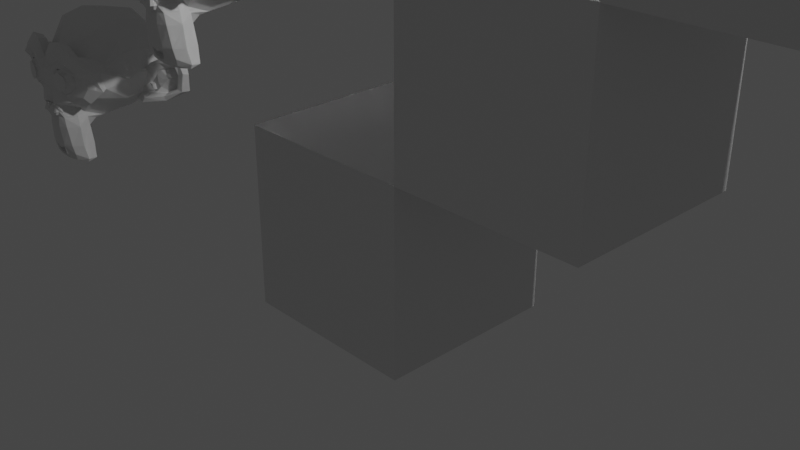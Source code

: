 # Source: section2_ArrayExercise.blend  (saved by Blender 2.91.10; exported with 4.5.12 LTS)
import bpy
from mathutils import Matrix  # noqa: F401  (used for matrix-valued properties, if any)

bpy.ops.wm.read_factory_settings(use_empty=True)
scene = bpy.context.scene
scene.name = 'Scene'

# ---- collections
col_collection = bpy.data.collections.new('Collection'); scene.collection.children.link(col_collection)

# ---- materials (node trees are filled in below, after node groups)
mat_material = bpy.data.materials.new('Material')
mat_material.alpha_threshold = 0.0
mat_material.use_transparent_shadow = False
mat_material.line_color = (0.0, 0.0, 0.0, 1.0)

# ---- material node trees
mat_material.use_nodes = True; mat_material.node_tree.nodes.clear()
_N = mat_material.node_tree.nodes; _L = mat_material.node_tree.links
n0 = _N.new('ShaderNodeOutputMaterial'); n0.name = 'Material Output'; n0.location = (300, 300)
n1 = _N.new('ShaderNodeBsdfPrincipled'); n1.name = 'Principled BSDF'; n1.location = (10, 300)
n1.distribution = 'GGX'
n1.subsurface_method = 'BURLEY'
n1.inputs[2].default_value = 0.4
n1.inputs[3].default_value = 1.45
n1.inputs[27].default_value = (0.0, 0.0, 0.0, 1.0)
n1.inputs[28].default_value = 1.0
_L.new(n1.outputs[0], n0.inputs[0])
n0.is_active_output = True

# ---- world
world_world = bpy.data.worlds.new('World'); scene.world = world_world
world_world.use_nodes = True; world_world.node_tree.nodes.clear()
_N = world_world.node_tree.nodes; _L = world_world.node_tree.links
n0 = _N.new('ShaderNodeOutputWorld'); n0.name = 'World Output'; n0.location = (300, 300)
n1 = _N.new('ShaderNodeBackground'); n1.name = 'Background'; n1.location = (10, 300)
n1.inputs[0].default_value = (0.05088, 0.05088, 0.05088, 1.0)
_L.new(n1.outputs[0], n0.inputs[0])
n0.is_active_output = True
world_world.color = (0.05088, 0.05088, 0.05088)
world_world.use_sun_shadow = False
world_world.sun_shadow_jitter_overblur = 0.0

# ---- cameras
cam_camera = bpy.data.cameras.new('Camera')
cam_camera.clip_end = 100.0
cam_camera.ortho_scale = 7.314

# ---- lights
light_light = bpy.data.lights.new('Light', 'POINT')
light_light.transmission_factor = 0.0
light_light.energy = 1000.0
light_light.shadow_soft_size = 0.1
light_light.shadow_maximum_resolution = 0.006
light_light.use_absolute_resolution = True

# ---- meshes
me_cube = bpy.data.meshes.new('Cube')
me_cube.from_pydata([(1.0, 1.0, 1.0), (1.0, 1.0, -1.0), (1.0, -1.0, 1.0), (1.0, -1.0, -1.0), (-1.0, 1.0, 1.0), (-1.0, 1.0, -1.0), (-1.0, -1.0, 1.0), (-1.0, -1.0, -1.0)], [], [(0, 4, 6, 2), (3, 2, 6, 7), (7, 6, 4, 5), (5, 1, 3, 7), (1, 0, 2, 3), (5, 4, 0, 1)])
_uv = me_cube.uv_layers.new(name='UVMap')
_uv.uv.foreach_set('vector', [0.625, 0.5, 0.875, 0.5, 0.875, 0.75, 0.625, 0.75, 0.375, 0.75, 0.625, 0.75, 0.625, 1.0, 0.375, 1.0, 0.375, 0.0, 0.625, 0.0, 0.625, 0.25, 0.375, 0.25, 0.125, 0.5, 0.375, 0.5, 0.375, 0.75, 0.125, 0.75, 0.375, 0.5, 0.625, 0.5, 0.625, 0.75, 0.375, 0.75, 0.375, 0.25, 0.625, 0.25, 0.625, 0.5, 0.375, 0.5])
me_cube.materials.append(mat_material)
me_cube.use_remesh_preserve_volume = False
me_cube.use_remesh_preserve_attributes = False
me_cube.use_mirror_vertex_groups = False
me_cube.update()
me_suzanne = bpy.data.meshes.new('Suzanne')
me_suzanne.from_pydata([(0.4375, -0.7656, 0.1641), (-0.4375, -0.7656, 0.1641), (0.5, -0.6875, 0.09375), (-0.5, -0.6875, 0.09375), (0.5469, -0.5781, 0.05469), (-0.5469, -0.5781, 0.05469), (0.3516, -0.6172, -0.02344), (-0.3516, -0.6172, -0.02344), (0.3516, -0.7188, 0.03125), (-0.3516, -0.7188, 0.03125), (0.3516, -0.7812, 0.1328), (-0.3516, -0.7812, 0.1328), (0.2734, -0.7969, 0.1641), (-0.2734, -0.7969, 0.1641), (0.2031, -0.7422, 0.09375), (-0.2031, -0.7422, 0.09375), (0.1562, -0.6484, 0.05469), (-0.1562, -0.6484, 0.05469), (0.07812, -0.6562, 0.2422), (-0.07812, -0.6562, 0.2422), (0.1406, -0.7422, 0.2422), (-0.1406, -0.7422, 0.2422), (0.2422, -0.7969, 0.2422), (-0.2422, -0.7969, 0.2422), (0.2734, -0.7969, 0.3281), (-0.2734, -0.7969, 0.3281), (0.2031, -0.7422, 0.3906), (-0.2031, -0.7422, 0.3906), (0.1562, -0.6484, 0.4375), (-0.1562, -0.6484, 0.4375), (0.3516, -0.6172, 0.5156), (-0.3516, -0.6172, 0.5156), (0.3516, -0.7188, 0.4531), (-0.3516, -0.7188, 0.4531), (0.3516, -0.7812, 0.3594), (-0.3516, -0.7812, 0.3594), (0.4375, -0.7656, 0.3281), (-0.4375, -0.7656, 0.3281), (0.5, -0.6875, 0.3906), (-0.5, -0.6875, 0.3906), (0.5469, -0.5781, 0.4375), (-0.5469, -0.5781, 0.4375), (0.625, -0.5625, 0.2422), (-0.625, -0.5625, 0.2422), (0.5625, -0.6719, 0.2422), (-0.5625, -0.6719, 0.2422), (0.4688, -0.7578, 0.2422), (-0.4688, -0.7578, 0.2422), (0.4766, -0.7734, 0.2422), (-0.4766, -0.7734, 0.2422), (0.4453, -0.7812, 0.3359), (-0.4453, -0.7812, 0.3359), (0.3516, -0.8047, 0.375), (-0.3516, -0.8047, 0.375), (0.2656, -0.8203, 0.3359), (-0.2656, -0.8203, 0.3359), (0.2266, -0.8203, 0.2422), (-0.2266, -0.8203, 0.2422), (0.2656, -0.8203, 0.1562), (-0.2656, -0.8203, 0.1562), (0.3516, -0.8281, 0.2422), (-0.3516, -0.8281, 0.2422), (0.3516, -0.8047, 0.1172), (-0.3516, -0.8047, 0.1172), (0.4453, -0.7812, 0.1562), (-0.4453, -0.7812, 0.1562), (0.0, -0.7422, 0.4297), (0.0, -0.8203, 0.3516), (0.0, -0.7344, -0.6797), (0.0, -0.7812, -0.3203), (0.0, -0.7969, -0.1875), (0.0, -0.7188, -0.7734), (0.0, -0.6016, 0.4062), (0.0, -0.5703, 0.5703), (0.0, 0.5469, 0.8984), (0.0, 0.8516, 0.5625), (0.0, 0.8281, 0.07031), (0.0, 0.3516, -0.3828), (0.2031, -0.5625, -0.1875), (-0.2031, -0.5625, -0.1875), (0.3125, -0.5703, -0.4375), (-0.3125, -0.5703, -0.4375), (0.3516, -0.5703, -0.6953), (-0.3516, -0.5703, -0.6953), (0.3672, -0.5312, -0.8906), (-0.3672, -0.5312, -0.8906), (0.3281, -0.5234, -0.9453), (-0.3281, -0.5234, -0.9453), (0.1797, -0.5547, -0.9688), (-0.1797, -0.5547, -0.9688), (0.0, -0.5781, -0.9844), (0.4375, -0.5312, -0.1406), (-0.4375, -0.5312, -0.1406), (0.6328, -0.5391, -0.03906), (-0.6328, -0.5391, -0.03906), (0.8281, -0.4453, 0.1484), (-0.8281, -0.4453, 0.1484), (0.8594, -0.5938, 0.4297), (-0.8594, -0.5938, 0.4297), (0.7109, -0.625, 0.4844), (-0.7109, -0.625, 0.4844), (0.4922, -0.6875, 0.6016), (-0.4922, -0.6875, 0.6016), (0.3203, -0.7344, 0.7578), (-0.3203, -0.7344, 0.7578), (0.1562, -0.7578, 0.7188), (-0.1562, -0.7578, 0.7188), (0.0625, -0.75, 0.4922), (-0.0625, -0.75, 0.4922), (0.1641, -0.7734, 0.4141), (-0.1641, -0.7734, 0.4141), (0.125, -0.7656, 0.3047), (-0.125, -0.7656, 0.3047), (0.2031, -0.7422, 0.09375), (-0.2031, -0.7422, 0.09375), (0.375, -0.7031, 0.01562), (-0.375, -0.7031, 0.01562), (0.4922, -0.6719, 0.0625), (-0.4922, -0.6719, 0.0625), (0.625, -0.6484, 0.1875), (-0.625, -0.6484, 0.1875), (0.6406, -0.6484, 0.2969), (-0.6406, -0.6484, 0.2969), (0.6016, -0.6641, 0.375), (-0.6016, -0.6641, 0.375), (0.4297, -0.7188, 0.4375), (-0.4297, -0.7188, 0.4375), (0.25, -0.7578, 0.4688), (-0.25, -0.7578, 0.4688), (0.0, -0.7344, -0.7656), (0.1094, -0.7344, -0.7188), (-0.1094, -0.7344, -0.7188), (0.1172, -0.7109, -0.8359), (-0.1172, -0.7109, -0.8359), (0.0625, -0.6953, -0.8828), (-0.0625, -0.6953, -0.8828), (0.0, -0.6875, -0.8906), (0.0, -0.75, -0.1953), (0.0, -0.7422, -0.1406), (0.1016, -0.7422, -0.1484), (-0.1016, -0.7422, -0.1484), (0.125, -0.75, -0.2266), (-0.125, -0.75, -0.2266), (0.08594, -0.7422, -0.2891), (-0.08594, -0.7422, -0.2891), (0.3984, -0.6719, -0.04688), (-0.3984, -0.6719, -0.04688), (0.6172, -0.625, 0.05469), (-0.6172, -0.625, 0.05469), (0.7266, -0.6016, 0.2031), (-0.7266, -0.6016, 0.2031), (0.7422, -0.6562, 0.375), (-0.7422, -0.6562, 0.375), (0.6875, -0.7266, 0.4141), (-0.6875, -0.7266, 0.4141), (0.4375, -0.7969, 0.5469), (-0.4375, -0.7969, 0.5469), (0.3125, -0.8359, 0.6406), (-0.3125, -0.8359, 0.6406), (0.2031, -0.8516, 0.6172), (-0.2031, -0.8516, 0.6172), (0.1016, -0.8438, 0.4297), (-0.1016, -0.8438, 0.4297), (0.125, -0.8125, -0.1016), (-0.125, -0.8125, -0.1016), (0.2109, -0.7109, -0.4453), (-0.2109, -0.7109, -0.4453), (0.25, -0.6875, -0.7031), (-0.25, -0.6875, -0.7031), (0.2656, -0.6641, -0.8203), (-0.2656, -0.6641, -0.8203), (0.2344, -0.6328, -0.9141), (-0.2344, -0.6328, -0.9141), (0.1641, -0.6328, -0.9297), (-0.1641, -0.6328, -0.9297), (0.0, -0.6406, -0.9453), (0.0, -0.7266, 0.04688), (0.0, -0.7656, 0.2109), (0.3281, -0.7422, 0.4766), (-0.3281, -0.7422, 0.4766), (0.1641, -0.75, 0.1406), (-0.1641, -0.75, 0.1406), (0.1328, -0.7578, 0.2109), (-0.1328, -0.7578, 0.2109), (0.1172, -0.7344, -0.6875), (-0.1172, -0.7344, -0.6875), (0.07812, -0.75, -0.4453), (-0.07812, -0.75, -0.4453), (0.0, -0.75, -0.4453), (0.0, -0.7422, -0.3281), (0.09375, -0.7812, -0.2734), (-0.09375, -0.7812, -0.2734), (0.1328, -0.7969, -0.2266), (-0.1328, -0.7969, -0.2266), (0.1094, -0.7812, -0.1328), (-0.1094, -0.7812, -0.1328), (0.03906, -0.7812, -0.125), (-0.03906, -0.7812, -0.125), (0.0, -0.8281, -0.2031), (0.04688, -0.8125, -0.1484), (-0.04688, -0.8125, -0.1484), (0.09375, -0.8125, -0.1562), (-0.09375, -0.8125, -0.1562), (0.1094, -0.8281, -0.2266), (-0.1094, -0.8281, -0.2266), (0.07812, -0.8047, -0.25), (-0.07812, -0.8047, -0.25), (0.0, -0.8047, -0.2891), (0.2578, -0.5547, -0.3125), (-0.2578, -0.5547, -0.3125), (0.1641, -0.7109, -0.2422), (-0.1641, -0.7109, -0.2422), (0.1797, -0.7109, -0.3125), (-0.1797, -0.7109, -0.3125), (0.2344, -0.5547, -0.25), (-0.2344, -0.5547, -0.25), (0.0, -0.6875, -0.875), (0.04688, -0.6875, -0.8672), (-0.04688, -0.6875, -0.8672), (0.09375, -0.7109, -0.8203), (-0.09375, -0.7109, -0.8203), (0.09375, -0.7266, -0.7422), (-0.09375, -0.7266, -0.7422), (0.0, -0.6562, -0.7812), (0.09375, -0.6641, -0.75), (-0.09375, -0.6641, -0.75), (0.09375, -0.6406, -0.8125), (-0.09375, -0.6406, -0.8125), (0.04688, -0.6328, -0.8516), (-0.04688, -0.6328, -0.8516), (0.0, -0.6328, -0.8594), (0.1719, -0.7812, 0.2188), (-0.1719, -0.7812, 0.2188), (0.1875, -0.7734, 0.1562), (-0.1875, -0.7734, 0.1562), (0.3359, -0.7578, 0.4297), (-0.3359, -0.7578, 0.4297), (0.2734, -0.7734, 0.4219), (-0.2734, -0.7734, 0.4219), (0.4219, -0.7734, 0.3984), (-0.4219, -0.7734, 0.3984), (0.5625, -0.6953, 0.3516), (-0.5625, -0.6953, 0.3516), (0.5859, -0.6875, 0.2891), (-0.5859, -0.6875, 0.2891), (0.5781, -0.6797, 0.1953), (-0.5781, -0.6797, 0.1953), (0.4766, -0.7188, 0.1016), (-0.4766, -0.7188, 0.1016), (0.375, -0.7422, 0.0625), (-0.375, -0.7422, 0.0625), (0.2266, -0.7812, 0.1094), (-0.2266, -0.7812, 0.1094), (0.1797, -0.7812, 0.2969), (-0.1797, -0.7812, 0.2969), (0.2109, -0.7812, 0.375), (-0.2109, -0.7812, 0.375), (0.2344, -0.7578, 0.3594), (-0.2344, -0.7578, 0.3594), (0.1953, -0.7578, 0.2969), (-0.1953, -0.7578, 0.2969), (0.2422, -0.7578, 0.125), (-0.2422, -0.7578, 0.125), (0.375, -0.7266, 0.08594), (-0.375, -0.7266, 0.08594), (0.4609, -0.7031, 0.1172), (-0.4609, -0.7031, 0.1172), (0.5469, -0.6719, 0.2109), (-0.5469, -0.6719, 0.2109), (0.5547, -0.6719, 0.2812), (-0.5547, -0.6719, 0.2812), (0.5312, -0.6797, 0.3359), (-0.5312, -0.6797, 0.3359), (0.4141, -0.75, 0.3906), (-0.4141, -0.75, 0.3906), (0.2812, -0.7656, 0.3984), (-0.2812, -0.7656, 0.3984), (0.3359, -0.75, 0.4062), (-0.3359, -0.75, 0.4062), (0.2031, -0.75, 0.1719), (-0.2031, -0.75, 0.1719), (0.1953, -0.75, 0.2266), (-0.1953, -0.75, 0.2266), (0.1094, -0.6094, 0.4609), (-0.1094, -0.6094, 0.4609), (0.1953, -0.6172, 0.6641), (-0.1953, -0.6172, 0.6641), (0.3359, -0.5938, 0.6875), (-0.3359, -0.5938, 0.6875), (0.4844, -0.5547, 0.5547), (-0.4844, -0.5547, 0.5547), (0.6797, -0.4922, 0.4531), (-0.6797, -0.4922, 0.4531), (0.7969, -0.4609, 0.4062), (-0.7969, -0.4609, 0.4062), (0.7734, -0.375, 0.1641), (-0.7734, -0.375, 0.1641), (0.6016, -0.4141, 0.0), (-0.6016, -0.4141, 0.0), (0.4375, -0.4688, -0.09375), (-0.4375, -0.4688, -0.09375), (0.0, -0.2891, 0.8984), (0.0, 0.07812, 0.9844), (0.0, 0.6719, -0.1953), (0.0, -0.1875, -0.4609), (0.0, -0.4609, -0.9766), (0.0, -0.3438, -0.8047), (0.0, -0.3203, -0.5703), (0.0, -0.2812, -0.4844), (0.8516, -0.05469, 0.2344), (-0.8516, -0.05469, 0.2344), (0.8594, 0.04688, 0.3203), (-0.8594, 0.04688, 0.3203), (0.7734, 0.4375, 0.2656), (-0.7734, 0.4375, 0.2656), (0.4609, 0.7031, 0.4375), (-0.4609, 0.7031, 0.4375), (0.7344, -0.07031, -0.04688), (-0.7344, -0.07031, -0.04688), (0.5938, 0.1641, -0.125), (-0.5938, 0.1641, -0.125), (0.6406, 0.4297, -0.007812), (-0.6406, 0.4297, -0.007812), (0.3359, 0.6641, 0.05469), (-0.3359, 0.6641, 0.05469), (0.2344, -0.4062, -0.3516), (-0.2344, -0.4062, -0.3516), (0.1797, -0.2578, -0.4141), (-0.1797, -0.2578, -0.4141), (0.2891, -0.3828, -0.7109), (-0.2891, -0.3828, -0.7109), (0.25, -0.3906, -0.5), (-0.25, -0.3906, -0.5), (0.3281, -0.3984, -0.9141), (-0.3281, -0.3984, -0.9141), (0.1406, -0.3672, -0.7578), (-0.1406, -0.3672, -0.7578), (0.125, -0.3594, -0.5391), (-0.125, -0.3594, -0.5391), (0.1641, -0.4375, -0.9453), (-0.1641, -0.4375, -0.9453), (0.2188, -0.4297, -0.2812), (-0.2188, -0.4297, -0.2812), (0.2109, -0.4688, -0.2266), (-0.2109, -0.4688, -0.2266), (0.2031, -0.5, -0.1719), (-0.2031, -0.5, -0.1719), (0.2109, -0.1641, -0.3906), (-0.2109, -0.1641, -0.3906), (0.2969, 0.2656, -0.3125), (-0.2969, 0.2656, -0.3125), (0.3438, 0.5391, -0.1484), (-0.3438, 0.5391, -0.1484), (0.4531, 0.3828, 0.8672), (-0.4531, 0.3828, 0.8672), (0.4531, 0.07031, 0.9297), (-0.4531, 0.07031, 0.9297), (0.4531, -0.2344, 0.8516), (-0.4531, -0.2344, 0.8516), (0.4609, -0.4297, 0.5234), (-0.4609, -0.4297, 0.5234), (0.7266, -0.3359, 0.4062), (-0.7266, -0.3359, 0.4062), (0.6328, -0.2812, 0.4531), (-0.6328, -0.2812, 0.4531), (0.6406, -0.05469, 0.7031), (-0.6406, -0.05469, 0.7031), (0.7969, -0.125, 0.5625), (-0.7969, -0.125, 0.5625), (0.7969, 0.1172, 0.6172), (-0.7969, 0.1172, 0.6172), (0.6406, 0.1953, 0.75), (-0.6406, 0.1953, 0.75), (0.6406, 0.4453, 0.6797), (-0.6406, 0.4453, 0.6797), (0.7969, 0.3594, 0.5391), (-0.7969, 0.3594, 0.5391), (0.6172, 0.5859, 0.3281), (-0.6172, 0.5859, 0.3281), (0.4844, 0.5469, 0.02344), (-0.4844, 0.5469, 0.02344), (0.8203, 0.2031, 0.3281), (-0.8203, 0.2031, 0.3281), (0.4062, -0.1484, -0.1719), (-0.4062, -0.1484, -0.1719), (0.4297, 0.2109, -0.1953), (-0.4297, 0.2109, -0.1953), (0.8906, 0.2344, 0.4062), (-0.8906, 0.2344, 0.4062), (0.7734, 0.125, -0.1406), (-0.7734, 0.125, -0.1406), (1.039, 0.3281, -0.1016), (-1.039, 0.3281, -0.1016), (1.281, 0.4297, 0.05469), (-1.281, 0.4297, 0.05469), (1.352, 0.4219, 0.3203), (-1.352, 0.4219, 0.3203), (1.234, 0.4219, 0.5078), (-1.234, 0.4219, 0.5078), (1.023, 0.3125, 0.4766), (-1.023, 0.3125, 0.4766), (1.016, 0.2891, 0.4141), (-1.016, 0.2891, 0.4141), (1.188, 0.3906, 0.4375), (-1.188, 0.3906, 0.4375), (1.266, 0.4062, 0.2891), (-1.266, 0.4062, 0.2891), (1.211, 0.4062, 0.07812), (-1.211, 0.4062, 0.07812), (1.031, 0.3047, -0.03906), (-1.031, 0.3047, -0.03906), (0.8281, 0.1328, -0.07031), (-0.8281, 0.1328, -0.07031), (0.9219, 0.2188, 0.3594), (-0.9219, 0.2188, 0.3594), (0.9453, 0.2891, 0.3047), (-0.9453, 0.2891, 0.3047), (0.8828, 0.2109, -0.02344), (-0.8828, 0.2109, -0.02344), (1.039, 0.3672, 0.0), (-1.039, 0.3672, 0.0), (1.188, 0.4453, 0.09375), (-1.188, 0.4453, 0.09375), (1.234, 0.4453, 0.25), (-1.234, 0.4453, 0.25), (1.172, 0.4375, 0.3594), (-1.172, 0.4375, 0.3594), (1.023, 0.3594, 0.3438), (-1.023, 0.3594, 0.3438), (0.8438, 0.2109, 0.2891), (-0.8438, 0.2109, 0.2891), (0.8359, 0.2734, 0.1719), (-0.8359, 0.2734, 0.1719), (0.7578, 0.2734, 0.09375), (-0.7578, 0.2734, 0.09375), (0.8203, 0.2734, 0.08594), (-0.8203, 0.2734, 0.08594), (0.8438, 0.2734, 0.01562), (-0.8438, 0.2734, 0.01562), (0.8125, 0.2734, -0.01562), (-0.8125, 0.2734, -0.01562), (0.7266, 0.07031, 0.0), (-0.7266, 0.07031, 0.0), (0.7188, 0.1719, -0.02344), (-0.7188, 0.1719, -0.02344), (0.7188, 0.1875, 0.03906), (-0.7188, 0.1875, 0.03906), (0.7969, 0.2109, 0.2031), (-0.7969, 0.2109, 0.2031), (0.8906, 0.2656, 0.2422), (-0.8906, 0.2656, 0.2422), (0.8906, 0.3203, 0.2344), (-0.8906, 0.3203, 0.2344), (0.8125, 0.3203, -0.01562), (-0.8125, 0.3203, -0.01562), (0.8516, 0.3203, 0.01562), (-0.8516, 0.3203, 0.01562), (0.8281, 0.3203, 0.07812), (-0.8281, 0.3203, 0.07812), (0.7656, 0.3203, 0.09375), (-0.7656, 0.3203, 0.09375), (0.8438, 0.3203, 0.1719), (-0.8438, 0.3203, 0.1719), (1.039, 0.4141, 0.3281), (-1.039, 0.4141, 0.3281), (1.188, 0.4844, 0.3438), (-1.188, 0.4844, 0.3438), (1.258, 0.4922, 0.2422), (-1.258, 0.4922, 0.2422), (1.211, 0.4844, 0.08594), (-1.211, 0.4844, 0.08594), (1.047, 0.4219, 0.0), (-1.047, 0.4219, 0.0), (0.8828, 0.2656, -0.01562), (-0.8828, 0.2656, -0.01562), (0.9531, 0.3438, 0.2891), (-0.9531, 0.3438, 0.2891), (0.8906, 0.3281, 0.1094), (-0.8906, 0.3281, 0.1094), (0.9375, 0.3359, 0.0625), (-0.9375, 0.3359, 0.0625), (1.0, 0.3672, 0.125), (-1.0, 0.3672, 0.125), (0.9609, 0.3516, 0.1719), (-0.9609, 0.3516, 0.1719), (1.016, 0.375, 0.2344), (-1.016, 0.375, 0.2344), (1.055, 0.3828, 0.1875), (-1.055, 0.3828, 0.1875), (1.109, 0.3906, 0.2109), (-1.109, 0.3906, 0.2109), (1.086, 0.3906, 0.2734), (-1.086, 0.3906, 0.2734), (1.023, 0.4844, 0.4375), (-1.023, 0.4844, 0.4375), (1.25, 0.5469, 0.4688), (-1.25, 0.5469, 0.4688), (1.367, 0.5, 0.2969), (-1.367, 0.5, 0.2969), (1.312, 0.5312, 0.05469), (-1.312, 0.5312, 0.05469), (1.039, 0.4922, -0.08594), (-1.039, 0.4922, -0.08594), (0.7891, 0.3281, -0.125), (-0.7891, 0.3281, -0.125), (0.8594, 0.3828, 0.3828), (-0.8594, 0.3828, 0.3828)], [], [(46, 0, 2, 44), (3, 1, 47, 45), (44, 2, 4, 42), (5, 3, 45, 43), (2, 8, 6, 4), (7, 9, 3, 5), (0, 10, 8, 2), (9, 11, 1, 3), (10, 12, 14, 8), (15, 13, 11, 9), (8, 14, 16, 6), (17, 15, 9, 7), (14, 20, 18, 16), (19, 21, 15, 17), (12, 22, 20, 14), (21, 23, 13, 15), (22, 24, 26, 20), (27, 25, 23, 21), (20, 26, 28, 18), (29, 27, 21, 19), (26, 32, 30, 28), (31, 33, 27, 29), (24, 34, 32, 26), (33, 35, 25, 27), (34, 36, 38, 32), (39, 37, 35, 33), (32, 38, 40, 30), (41, 39, 33, 31), (38, 44, 42, 40), (43, 45, 39, 41), (36, 46, 44, 38), (45, 47, 37, 39), (46, 36, 50, 48), (51, 37, 47, 49), (36, 34, 52, 50), (53, 35, 37, 51), (34, 24, 54, 52), (55, 25, 35, 53), (24, 22, 56, 54), (57, 23, 25, 55), (22, 12, 58, 56), (59, 13, 23, 57), (12, 10, 62, 58), (63, 11, 13, 59), (10, 0, 64, 62), (65, 1, 11, 63), (0, 46, 48, 64), (49, 47, 1, 65), (60, 64, 48), (49, 65, 61), (62, 64, 60), (61, 65, 63), (60, 58, 62), (63, 59, 61), (60, 56, 58), (59, 57, 61), (60, 54, 56), (57, 55, 61), (60, 52, 54), (55, 53, 61), (60, 50, 52), (53, 51, 61), (60, 48, 50), (51, 49, 61), (88, 173, 175, 90), (175, 174, 89, 90), (86, 171, 173, 88), (174, 172, 87, 89), (84, 169, 171, 86), (172, 170, 85, 87), (82, 167, 169, 84), (170, 168, 83, 85), (80, 165, 167, 82), (168, 166, 81, 83), (78, 91, 145, 163), (146, 92, 79, 164), (91, 93, 147, 145), (148, 94, 92, 146), (93, 95, 149, 147), (150, 96, 94, 148), (95, 97, 151, 149), (152, 98, 96, 150), (97, 99, 153, 151), (154, 100, 98, 152), (99, 101, 155, 153), (156, 102, 100, 154), (101, 103, 157, 155), (158, 104, 102, 156), (103, 105, 159, 157), (160, 106, 104, 158), (105, 107, 161, 159), (162, 108, 106, 160), (107, 66, 67, 161), (67, 66, 108, 162), (109, 127, 159, 161), (160, 128, 110, 162), (127, 178, 157, 159), (158, 179, 128, 160), (125, 155, 157, 178), (158, 156, 126, 179), (123, 153, 155, 125), (156, 154, 124, 126), (121, 151, 153, 123), (154, 152, 122, 124), (119, 149, 151, 121), (152, 150, 120, 122), (117, 147, 149, 119), (150, 148, 118, 120), (115, 145, 147, 117), (148, 146, 116, 118), (113, 163, 145, 115), (146, 164, 114, 116), (113, 180, 176, 163), (176, 181, 114, 164), (109, 161, 67, 111), (67, 162, 110, 112), (111, 67, 177, 182), (177, 67, 112, 183), (176, 180, 182, 177), (183, 181, 176, 177), (134, 136, 175, 173), (175, 136, 135, 174), (132, 134, 173, 171), (174, 135, 133, 172), (130, 132, 171, 169), (172, 133, 131, 170), (165, 186, 184, 167), (185, 187, 166, 168), (130, 169, 167, 184), (168, 170, 131, 185), (143, 189, 188, 186), (188, 189, 144, 187), (184, 186, 188, 68), (188, 187, 185, 68), (129, 130, 184, 68), (185, 131, 129, 68), (141, 192, 190, 143), (191, 193, 142, 144), (139, 194, 192, 141), (193, 195, 140, 142), (138, 196, 194, 139), (195, 197, 138, 140), (137, 70, 196, 138), (197, 70, 137, 138), (189, 143, 190, 69), (191, 144, 189, 69), (69, 190, 205, 207), (206, 191, 69, 207), (70, 198, 199, 196), (200, 198, 70, 197), (196, 199, 201, 194), (202, 200, 197, 195), (194, 201, 203, 192), (204, 202, 195, 193), (192, 203, 205, 190), (206, 204, 193, 191), (198, 203, 201, 199), (202, 204, 198, 200), (198, 207, 205, 203), (206, 207, 198, 204), (138, 139, 163, 176), (164, 140, 138, 176), (139, 141, 210, 163), (211, 142, 140, 164), (141, 143, 212, 210), (213, 144, 142, 211), (143, 186, 165, 212), (166, 187, 144, 213), (80, 208, 212, 165), (213, 209, 81, 166), (208, 214, 210, 212), (211, 215, 209, 213), (78, 163, 210, 214), (211, 164, 79, 215), (130, 129, 71, 221), (71, 129, 131, 222), (132, 130, 221, 219), (222, 131, 133, 220), (134, 132, 219, 217), (220, 133, 135, 218), (136, 134, 217, 216), (218, 135, 136, 216), (216, 217, 228, 230), (229, 218, 216, 230), (217, 219, 226, 228), (227, 220, 218, 229), (219, 221, 224, 226), (225, 222, 220, 227), (221, 71, 223, 224), (223, 71, 222, 225), (223, 230, 228, 224), (229, 230, 223, 225), (224, 228, 226), (227, 229, 225), (182, 180, 233, 231), (234, 181, 183, 232), (111, 182, 231, 253), (232, 183, 112, 254), (109, 111, 253, 255), (254, 112, 110, 256), (180, 113, 251, 233), (252, 114, 181, 234), (113, 115, 249, 251), (250, 116, 114, 252), (115, 117, 247, 249), (248, 118, 116, 250), (117, 119, 245, 247), (246, 120, 118, 248), (119, 121, 243, 245), (244, 122, 120, 246), (121, 123, 241, 243), (242, 124, 122, 244), (123, 125, 239, 241), (240, 126, 124, 242), (125, 178, 235, 239), (236, 179, 126, 240), (178, 127, 237, 235), (238, 128, 179, 236), (127, 109, 255, 237), (256, 110, 128, 238), (237, 255, 257, 275), (258, 256, 238, 276), (235, 237, 275, 277), (276, 238, 236, 278), (239, 235, 277, 273), (278, 236, 240, 274), (241, 239, 273, 271), (274, 240, 242, 272), (243, 241, 271, 269), (272, 242, 244, 270), (245, 243, 269, 267), (270, 244, 246, 268), (247, 245, 267, 265), (268, 246, 248, 266), (249, 247, 265, 263), (266, 248, 250, 264), (251, 249, 263, 261), (264, 250, 252, 262), (233, 251, 261, 279), (262, 252, 234, 280), (255, 253, 259, 257), (260, 254, 256, 258), (253, 231, 281, 259), (282, 232, 254, 260), (231, 233, 279, 281), (280, 234, 232, 282), (66, 107, 283, 72), (284, 108, 66, 72), (107, 105, 285, 283), (286, 106, 108, 284), (105, 103, 287, 285), (288, 104, 106, 286), (103, 101, 289, 287), (290, 102, 104, 288), (101, 99, 291, 289), (292, 100, 102, 290), (99, 97, 293, 291), (294, 98, 100, 292), (97, 95, 295, 293), (296, 96, 98, 294), (95, 93, 297, 295), (298, 94, 96, 296), (93, 91, 299, 297), (300, 92, 94, 298), (307, 308, 327, 337), (328, 308, 307, 338), (306, 307, 337, 335), (338, 307, 306, 336), (305, 306, 335, 339), (336, 306, 305, 340), (88, 90, 305, 339), (305, 90, 89, 340), (86, 88, 339, 333), (340, 89, 87, 334), (84, 86, 333, 329), (334, 87, 85, 330), (82, 84, 329, 331), (330, 85, 83, 332), (329, 335, 337, 331), (338, 336, 330, 332), (329, 333, 339, 335), (340, 334, 330, 336), (325, 331, 337, 327), (338, 332, 326, 328), (80, 82, 331, 325), (332, 83, 81, 326), (208, 341, 343, 214), (344, 342, 209, 215), (80, 325, 341, 208), (342, 326, 81, 209), (78, 214, 343, 345), (344, 215, 79, 346), (78, 345, 299, 91), (300, 346, 79, 92), (76, 323, 351, 303), (352, 324, 76, 303), (303, 351, 349, 77), (350, 352, 303, 77), (77, 349, 347, 304), (348, 350, 77, 304), (304, 347, 327, 308), (328, 348, 304, 308), (325, 327, 347, 341), (348, 328, 326, 342), (295, 297, 317, 309), (318, 298, 296, 310), (75, 315, 323, 76), (324, 316, 75, 76), (301, 357, 355, 302), (356, 358, 301, 302), (302, 355, 353, 74), (354, 356, 302, 74), (74, 353, 315, 75), (316, 354, 74, 75), (291, 293, 361, 363), (362, 294, 292, 364), (363, 361, 367, 365), (368, 362, 364, 366), (365, 367, 369, 371), (370, 368, 366, 372), (371, 369, 375, 373), (376, 370, 372, 374), (313, 377, 373, 375), (374, 378, 314, 376), (315, 353, 373, 377), (374, 354, 316, 378), (353, 355, 371, 373), (372, 356, 354, 374), (355, 357, 365, 371), (366, 358, 356, 372), (357, 359, 363, 365), (364, 360, 358, 366), (289, 291, 363, 359), (364, 292, 290, 360), (73, 359, 357, 301), (358, 360, 73, 301), (283, 285, 287, 289), (288, 286, 284, 290), (283, 289, 359, 73), (360, 290, 284, 73), (72, 283, 73), (73, 284, 72), (293, 295, 309, 361), (310, 296, 294, 362), (309, 311, 367, 361), (368, 312, 310, 362), (311, 381, 369, 367), (370, 382, 312, 368), (313, 375, 369, 381), (370, 376, 314, 382), (347, 349, 385, 383), (386, 350, 348, 384), (317, 383, 385, 319), (386, 384, 318, 320), (297, 299, 383, 317), (384, 300, 298, 318), (299, 343, 341, 383), (342, 344, 300, 384), (341, 347, 383), (384, 348, 342), (299, 345, 343), (344, 346, 300), (313, 321, 379, 377), (380, 322, 314, 378), (315, 377, 379, 323), (380, 378, 316, 324), (319, 385, 379, 321), (380, 386, 320, 322), (349, 351, 379, 385), (380, 352, 350, 386), (323, 379, 351), (352, 380, 324), (399, 387, 413, 401), (414, 388, 400, 402), (399, 401, 403, 397), (404, 402, 400, 398), (397, 403, 405, 395), (406, 404, 398, 396), (395, 405, 407, 393), (408, 406, 396, 394), (393, 407, 409, 391), (410, 408, 394, 392), (391, 409, 411, 389), (412, 410, 392, 390), (409, 419, 417, 411), (418, 420, 410, 412), (407, 421, 419, 409), (420, 422, 408, 410), (405, 423, 421, 407), (422, 424, 406, 408), (403, 425, 423, 405), (424, 426, 404, 406), (401, 427, 425, 403), (426, 428, 402, 404), (401, 413, 415, 427), (416, 414, 402, 428), (317, 319, 443, 441), (444, 320, 318, 442), (319, 389, 411, 443), (412, 390, 320, 444), (309, 317, 441, 311), (442, 318, 310, 312), (381, 429, 413, 387), (414, 430, 382, 388), (411, 417, 439, 443), (440, 418, 412, 444), (437, 445, 443, 439), (444, 446, 438, 440), (433, 445, 437, 435), (438, 446, 434, 436), (431, 447, 445, 433), (446, 448, 432, 434), (429, 447, 431, 449), (432, 448, 430, 450), (413, 429, 449, 415), (450, 430, 414, 416), (311, 447, 429, 381), (430, 448, 312, 382), (311, 441, 445, 447), (446, 442, 312, 448), (441, 443, 445), (446, 444, 442), (415, 449, 451, 475), (452, 450, 416, 476), (449, 431, 461, 451), (462, 432, 450, 452), (431, 433, 459, 461), (460, 434, 432, 462), (433, 435, 457, 459), (458, 436, 434, 460), (435, 437, 455, 457), (456, 438, 436, 458), (437, 439, 453, 455), (454, 440, 438, 456), (439, 417, 473, 453), (474, 418, 440, 454), (427, 415, 475, 463), (476, 416, 428, 464), (425, 427, 463, 465), (464, 428, 426, 466), (423, 425, 465, 467), (466, 426, 424, 468), (421, 423, 467, 469), (468, 424, 422, 470), (419, 421, 469, 471), (470, 422, 420, 472), (417, 419, 471, 473), (472, 420, 418, 474), (457, 455, 479, 477), (480, 456, 458, 478), (477, 479, 481, 483), (482, 480, 478, 484), (483, 481, 487, 485), (488, 482, 484, 486), (485, 487, 489, 491), (490, 488, 486, 492), (463, 475, 485, 491), (486, 476, 464, 492), (451, 483, 485, 475), (486, 484, 452, 476), (451, 461, 477, 483), (478, 462, 452, 484), (457, 477, 461, 459), (462, 478, 458, 460), (453, 473, 479, 455), (480, 474, 454, 456), (471, 481, 479, 473), (480, 482, 472, 474), (469, 487, 481, 471), (482, 488, 470, 472), (467, 489, 487, 469), (488, 490, 468, 470), (465, 491, 489, 467), (490, 492, 466, 468), (463, 491, 465), (466, 492, 464), (391, 389, 503, 501), (504, 390, 392, 502), (393, 391, 501, 499), (502, 392, 394, 500), (395, 393, 499, 497), (500, 394, 396, 498), (397, 395, 497, 495), (498, 396, 398, 496), (399, 397, 495, 493), (496, 398, 400, 494), (387, 399, 493, 505), (494, 400, 388, 506), (493, 501, 503, 505), (504, 502, 494, 506), (493, 495, 499, 501), (500, 496, 494, 502), (495, 497, 499), (500, 498, 496), (313, 381, 387, 505), (388, 382, 314, 506), (313, 505, 503, 321), (504, 506, 314, 322), (319, 321, 503, 389), (504, 322, 320, 390)])
_uv = me_suzanne.uv_layers.new(name='UVMap')
_uv.uv.foreach_set('vector', [0.891, 0.5901, 0.8706, 0.5896, 0.8601, 0.5601, 0.9046, 0.5594, 0.8562, 0.8505, 0.8681, 0.8215, 0.8884, 0.822, 0.9006, 0.8532, 0.9046, 0.5594, 0.8601, 0.5601, 0.853, 0.5216, 0.9202, 0.5245, 0.8475, 0.8887, 0.8562, 0.8505, 0.9006, 0.8532, 0.9147, 0.8887, 0.8601, 0.5601, 0.8289, 0.5908, 0.7985, 0.5695, 0.853, 0.5216, 0.7951, 0.8384, 0.8264, 0.8185, 0.8562, 0.8505, 0.8475, 0.8887, 0.8706, 0.5896, 0.8544, 0.6048, 0.8289, 0.5908, 0.8601, 0.5601, 0.8264, 0.8185, 0.8525, 0.8057, 0.8681, 0.8215, 0.8562, 0.8505, 0.8544, 0.6048, 0.8541, 0.6255, 0.8282, 0.6334, 0.8289, 0.5908, 0.8276, 0.776, 0.8532, 0.785, 0.8525, 0.8057, 0.8264, 0.8185, 0.8289, 0.5908, 0.8282, 0.6334, 0.791, 0.6454, 0.7985, 0.5695, 0.791, 0.7622, 0.8276, 0.776, 0.8264, 0.8185, 0.7951, 0.8384, 0.8282, 0.6334, 0.8552, 0.6685, 0.8424, 0.7025, 0.791, 0.6454, 0.8448, 0.7075, 0.8561, 0.742, 0.8276, 0.776, 0.791, 0.7622, 0.8541, 0.6255, 0.8675, 0.6423, 0.8552, 0.6685, 0.8282, 0.6334, 0.8561, 0.742, 0.8673, 0.7688, 0.8532, 0.785, 0.8276, 0.776, 0.8675, 0.6423, 0.8905, 0.6419, 0.9004, 0.667, 0.8552, 0.6685, 0.9012, 0.7456, 0.8902, 0.7702, 0.8673, 0.7688, 0.8561, 0.742, 0.8552, 0.6685, 0.9004, 0.667, 0.9189, 0.6997, 0.8424, 0.7025, 0.9212, 0.7137, 0.9012, 0.7456, 0.8561, 0.742, 0.8448, 0.7075, 0.9004, 0.667, 0.9319, 0.6368, 0.9684, 0.6453, 0.9189, 0.6997, 0.9682, 0.7702, 0.9314, 0.7771, 0.9012, 0.7456, 0.9212, 0.7137, 0.8905, 0.6419, 0.9059, 0.6279, 0.9319, 0.6368, 0.9004, 0.667, 0.9314, 0.7771, 0.905, 0.7849, 0.8902, 0.7702, 0.9012, 0.7456, 0.9059, 0.6279, 0.9062, 0.6057, 0.9337, 0.593, 0.9319, 0.6368, 0.9312, 0.8209, 0.9044, 0.807, 0.905, 0.7849, 0.9314, 0.7771, 0.9319, 0.6368, 0.9337, 0.593, 0.9684, 0.5738, 0.9684, 0.6453, 0.965, 0.8417, 0.9312, 0.8209, 0.9314, 0.7771, 0.9682, 0.7702, 0.9337, 0.593, 0.9046, 0.5594, 0.9202, 0.5245, 0.9684, 0.5738, 0.9147, 0.8887, 0.9006, 0.8532, 0.9312, 0.8209, 0.965, 0.8417, 0.9062, 0.6057, 0.891, 0.5901, 0.9046, 0.5594, 0.9337, 0.593, 0.9006, 0.8532, 0.8884, 0.822, 0.9044, 0.807, 0.9312, 0.8209, 0.891, 0.5901, 0.9062, 0.6057, 0.9024, 0.6079, 0.8896, 0.5933, 0.9006, 0.8047, 0.9044, 0.807, 0.8884, 0.822, 0.8872, 0.8187, 0.9062, 0.6057, 0.9059, 0.6279, 0.8998, 0.6263, 0.9024, 0.6079, 0.8988, 0.7862, 0.905, 0.7849, 0.9044, 0.807, 0.9006, 0.8047, 0.9059, 0.6279, 0.8905, 0.6419, 0.8878, 0.6365, 0.8998, 0.6263, 0.8874, 0.7754, 0.8902, 0.7702, 0.905, 0.7849, 0.8988, 0.7862, 0.8905, 0.6419, 0.8675, 0.6423, 0.8709, 0.6352, 0.8878, 0.6365, 0.8704, 0.776, 0.8673, 0.7688, 0.8902, 0.7702, 0.8874, 0.7754, 0.8675, 0.6423, 0.8541, 0.6255, 0.8599, 0.6239, 0.8709, 0.6352, 0.8589, 0.7868, 0.8532, 0.785, 0.8673, 0.7688, 0.8704, 0.776, 0.8541, 0.6255, 0.8544, 0.6048, 0.8597, 0.6082, 0.8599, 0.6239, 0.8579, 0.8025, 0.8525, 0.8057, 0.8532, 0.785, 0.8589, 0.7868, 0.8544, 0.6048, 0.8706, 0.5896, 0.8717, 0.594, 0.8597, 0.6082, 0.8693, 0.8172, 0.8681, 0.8215, 0.8525, 0.8057, 0.8579, 0.8025, 0.8706, 0.5896, 0.891, 0.5901, 0.8896, 0.5933, 0.8717, 0.594, 0.8872, 0.8187, 0.8884, 0.822, 0.8681, 0.8215, 0.8693, 0.8172, 0.8794, 0.6165, 0.8717, 0.594, 0.8896, 0.5933, 0.8872, 0.8187, 0.8693, 0.8172, 0.878, 0.7951, 0.8597, 0.6082, 0.8717, 0.594, 0.8794, 0.6165, 0.878, 0.7951, 0.8693, 0.8172, 0.8579, 0.8025, 0.8794, 0.6165, 0.8599, 0.6239, 0.8597, 0.6082, 0.8579, 0.8025, 0.8589, 0.7868, 0.878, 0.7951, 0.8794, 0.6165, 0.8709, 0.6352, 0.8599, 0.6239, 0.8589, 0.7868, 0.8704, 0.776, 0.878, 0.7951, 0.8794, 0.6165, 0.8878, 0.6365, 0.8709, 0.6352, 0.8704, 0.776, 0.8874, 0.7754, 0.878, 0.7951, 0.8794, 0.6165, 0.8998, 0.6263, 0.8878, 0.6365, 0.8874, 0.7754, 0.8988, 0.7862, 0.878, 0.7951, 0.8794, 0.6165, 0.9024, 0.6079, 0.8998, 0.6263, 0.8988, 0.7862, 0.9006, 0.8047, 0.878, 0.7951, 0.8794, 0.6165, 0.8896, 0.5933, 0.9024, 0.6079, 0.9006, 0.8047, 0.8872, 0.8187, 0.878, 0.7951, 0.5403, 0.05381, 0.5364, 0.06207, 0.5189, 0.05968, 0.5189, 0.05029, 0.5189, 0.05968, 0.5015, 0.06204, 0.4976, 0.05377, 0.5189, 0.05029, 0.5519, 0.05834, 0.5428, 0.06409, 0.5364, 0.06207, 0.5403, 0.05381, 0.5015, 0.06204, 0.4951, 0.06405, 0.486, 0.05827, 0.4976, 0.05377, 0.5551, 0.0619, 0.5463, 0.07267, 0.5428, 0.06409, 0.5519, 0.05834, 0.4951, 0.06405, 0.4916, 0.07262, 0.4828, 0.06183, 0.486, 0.05827, 0.5638, 0.07659, 0.5483, 0.08489, 0.5463, 0.07267, 0.5551, 0.0619, 0.4916, 0.07262, 0.4895, 0.08486, 0.474, 0.07651, 0.4828, 0.06183, 0.5831, 0.1085, 0.5556, 0.1217, 0.5483, 0.08489, 0.5638, 0.07659, 0.4895, 0.08486, 0.4822, 0.1218, 0.4545, 0.1085, 0.474, 0.07651, 0.6055, 0.1651, 0.6474, 0.2005, 0.6215, 0.2278, 0.5531, 0.2096, 0.4165, 0.2295, 0.3897, 0.2019, 0.432, 0.1656, 0.4853, 0.2101, 0.6474, 0.2005, 0.6764, 0.2332, 0.6648, 0.2532, 0.6215, 0.2278, 0.3727, 0.2564, 0.3603, 0.2359, 0.3897, 0.2019, 0.4165, 0.2295, 0.6764, 0.2332, 0.7153, 0.2654, 0.6839, 0.28, 0.6648, 0.2532, 0.3537, 0.2846, 0.3205, 0.2703, 0.3603, 0.2359, 0.3727, 0.2564, 0.7153, 0.2654, 0.7073, 0.3101, 0.6875, 0.3115, 0.6839, 0.28, 0.3512, 0.3174, 0.3307, 0.3169, 0.3205, 0.2703, 0.3537, 0.2846, 0.7073, 0.3101, 0.6974, 0.3327, 0.6768, 0.3239, 0.6875, 0.3115, 0.3627, 0.3297, 0.342, 0.3397, 0.3307, 0.3169, 0.3512, 0.3174, 0.6974, 0.3327, 0.6628, 0.3725, 0.6391, 0.3573, 0.6768, 0.3239, 0.4028, 0.3621, 0.3793, 0.3787, 0.342, 0.3397, 0.3627, 0.3297, 0.6628, 0.3725, 0.6268, 0.3958, 0.6183, 0.3752, 0.6391, 0.3573, 0.4246, 0.3793, 0.4169, 0.4006, 0.3793, 0.3787, 0.4028, 0.3621, 0.6268, 0.3958, 0.6048, 0.3978, 0.6008, 0.3779, 0.6183, 0.3752, 0.4424, 0.3812, 0.4393, 0.4015, 0.4169, 0.4006, 0.4246, 0.3793, 0.6048, 0.3978, 0.5531, 0.3905, 0.5597, 0.357, 0.6008, 0.3779, 0.4829, 0.3585, 0.4909, 0.3919, 0.4393, 0.4015, 0.4424, 0.3812, 0.5531, 0.3905, 0.5219, 0.386, 0.5211, 0.3439, 0.5597, 0.357, 0.5211, 0.3439, 0.5219, 0.386, 0.4909, 0.3919, 0.4829, 0.3585, 0.5773, 0.3402, 0.5998, 0.3448, 0.6008, 0.3779, 0.5597, 0.357, 0.4424, 0.3812, 0.442, 0.3478, 0.4646, 0.3422, 0.4829, 0.3585, 0.5998, 0.3448, 0.6155, 0.342, 0.6183, 0.3752, 0.6008, 0.3779, 0.4246, 0.3793, 0.426, 0.3456, 0.442, 0.3478, 0.4424, 0.3812, 0.6345, 0.3323, 0.6391, 0.3573, 0.6183, 0.3752, 0.6155, 0.342, 0.4246, 0.3793, 0.4028, 0.3621, 0.4064, 0.3365, 0.426, 0.3456, 0.6624, 0.3128, 0.6768, 0.3239, 0.6391, 0.3573, 0.6345, 0.3323, 0.4028, 0.3621, 0.3627, 0.3297, 0.3771, 0.3177, 0.4064, 0.3365, 0.6684, 0.298, 0.6875, 0.3115, 0.6768, 0.3239, 0.6624, 0.3128, 0.3627, 0.3297, 0.3512, 0.3174, 0.3703, 0.3026, 0.3771, 0.3177, 0.6641, 0.2779, 0.6839, 0.28, 0.6875, 0.3115, 0.6684, 0.298, 0.3512, 0.3174, 0.3537, 0.2846, 0.3741, 0.2818, 0.3703, 0.3026, 0.6392, 0.253, 0.6648, 0.2532, 0.6839, 0.28, 0.6641, 0.2779, 0.3537, 0.2846, 0.3727, 0.2564, 0.3989, 0.2556, 0.3741, 0.2818, 0.614, 0.2427, 0.6215, 0.2278, 0.6648, 0.2532, 0.6392, 0.253, 0.3727, 0.2564, 0.4165, 0.2295, 0.4245, 0.2445, 0.3989, 0.2556, 0.5729, 0.2586, 0.5531, 0.2096, 0.6215, 0.2278, 0.614, 0.2427, 0.4165, 0.2295, 0.4853, 0.2101, 0.4664, 0.2597, 0.4245, 0.2445, 0.5729, 0.2586, 0.5639, 0.272, 0.5198, 0.2489, 0.5531, 0.2096, 0.5198, 0.2489, 0.4759, 0.2731, 0.4664, 0.2597, 0.4853, 0.2101, 0.5773, 0.3402, 0.5597, 0.357, 0.5211, 0.3439, 0.5585, 0.3166, 0.5211, 0.3439, 0.4829, 0.3585, 0.4646, 0.3422, 0.4826, 0.3178, 0.5585, 0.3166, 0.5211, 0.3439, 0.5203, 0.2948, 0.5569, 0.2912, 0.5203, 0.2948, 0.5211, 0.3439, 0.4826, 0.3178, 0.4834, 0.2922, 0.5198, 0.2489, 0.5639, 0.272, 0.5569, 0.2912, 0.5203, 0.2948, 0.4834, 0.2922, 0.4759, 0.2731, 0.5198, 0.2489, 0.5203, 0.2948, 0.5255, 0.06897, 0.5189, 0.0679, 0.5189, 0.05968, 0.5364, 0.06207, 0.5189, 0.05968, 0.5189, 0.0679, 0.5124, 0.06896, 0.5015, 0.06204, 0.5312, 0.07383, 0.5255, 0.06897, 0.5364, 0.06207, 0.5428, 0.06409, 0.5015, 0.06204, 0.5124, 0.06896, 0.5066, 0.07381, 0.4951, 0.06405, 0.531, 0.08743, 0.5312, 0.07383, 0.5428, 0.06409, 0.5463, 0.07267, 0.4951, 0.06405, 0.5066, 0.07381, 0.5068, 0.08742, 0.4916, 0.07262, 0.5556, 0.1217, 0.532, 0.1277, 0.5327, 0.09092, 0.5483, 0.08489, 0.5052, 0.09091, 0.5058, 0.1277, 0.4822, 0.1218, 0.4895, 0.08486, 0.531, 0.08743, 0.5463, 0.07267, 0.5483, 0.08489, 0.5327, 0.09092, 0.4895, 0.08486, 0.4916, 0.07262, 0.5068, 0.08742, 0.5052, 0.09091, 0.5381, 0.1584, 0.519, 0.1517, 0.5189, 0.1284, 0.532, 0.1277, 0.5189, 0.1284, 0.519, 0.1517, 0.4999, 0.1584, 0.5058, 0.1277, 0.5327, 0.09092, 0.532, 0.1277, 0.5189, 0.1284, 0.5189, 0.09395, 0.5189, 0.1284, 0.5058, 0.1277, 0.5052, 0.09091, 0.5189, 0.09395, 0.5189, 0.08518, 0.531, 0.08743, 0.5327, 0.09092, 0.5189, 0.09395, 0.5052, 0.09091, 0.5068, 0.08742, 0.5189, 0.08518, 0.5189, 0.09395, 0.5484, 0.1736, 0.538, 0.176, 0.5352, 0.1668, 0.5381, 0.1584, 0.5028, 0.1669, 0.5001, 0.176, 0.4897, 0.1737, 0.4999, 0.1584, 0.5443, 0.1934, 0.5372, 0.1876, 0.538, 0.176, 0.5484, 0.1736, 0.5001, 0.176, 0.5009, 0.1876, 0.494, 0.1934, 0.4897, 0.1737, 0.5198, 0.2008, 0.5288, 0.1918, 0.5372, 0.1876, 0.5443, 0.1934, 0.5009, 0.1876, 0.5092, 0.1916, 0.5198, 0.2008, 0.494, 0.1934, 0.5176, 0.1906, 0.5191, 0.1854, 0.5288, 0.1918, 0.5198, 0.2008, 0.5092, 0.1916, 0.5191, 0.1854, 0.5176, 0.1906, 0.5198, 0.2008, 0.519, 0.1517, 0.5381, 0.1584, 0.5352, 0.1668, 0.519, 0.159, 0.5028, 0.1669, 0.4999, 0.1584, 0.519, 0.1517, 0.519, 0.159, 0.519, 0.159, 0.5352, 0.1668, 0.5311, 0.1716, 0.519, 0.1656, 0.5069, 0.1717, 0.5028, 0.1669, 0.519, 0.159, 0.519, 0.1656, 0.5191, 0.1854, 0.5191, 0.1795, 0.5282, 0.1863, 0.5288, 0.1918, 0.5098, 0.1863, 0.5191, 0.1795, 0.5191, 0.1854, 0.5092, 0.1916, 0.5288, 0.1918, 0.5282, 0.1863, 0.5335, 0.1842, 0.5372, 0.1876, 0.5045, 0.1842, 0.5098, 0.1863, 0.5092, 0.1916, 0.5009, 0.1876, 0.5372, 0.1876, 0.5335, 0.1842, 0.5334, 0.1767, 0.538, 0.176, 0.5046, 0.1768, 0.5045, 0.1842, 0.5009, 0.1876, 0.5001, 0.176, 0.538, 0.176, 0.5334, 0.1767, 0.5311, 0.1716, 0.5352, 0.1668, 0.5069, 0.1717, 0.5046, 0.1768, 0.5001, 0.176, 0.5028, 0.1669, 0.5191, 0.1795, 0.5334, 0.1767, 0.5335, 0.1842, 0.5282, 0.1863, 0.5045, 0.1842, 0.5046, 0.1768, 0.5191, 0.1795, 0.5098, 0.1863, 0.5191, 0.1795, 0.519, 0.1656, 0.5311, 0.1716, 0.5334, 0.1767, 0.5069, 0.1717, 0.519, 0.1656, 0.5191, 0.1795, 0.5046, 0.1768, 0.5198, 0.2008, 0.5443, 0.1934, 0.5531, 0.2096, 0.5198, 0.2489, 0.4853, 0.2101, 0.494, 0.1934, 0.5198, 0.2008, 0.5198, 0.2489, 0.5443, 0.1934, 0.5484, 0.1736, 0.5616, 0.1678, 0.5531, 0.2096, 0.4764, 0.168, 0.4897, 0.1737, 0.494, 0.1934, 0.4853, 0.2101, 0.5484, 0.1736, 0.5381, 0.1584, 0.5595, 0.1493, 0.5616, 0.1678, 0.4784, 0.1494, 0.4999, 0.1584, 0.4897, 0.1737, 0.4764, 0.168, 0.5381, 0.1584, 0.532, 0.1277, 0.5556, 0.1217, 0.5595, 0.1493, 0.4822, 0.1218, 0.5058, 0.1277, 0.4999, 0.1584, 0.4784, 0.1494, 0.5831, 0.1085, 0.5961, 0.1334, 0.5595, 0.1493, 0.5556, 0.1217, 0.4784, 0.1494, 0.4414, 0.1336, 0.4545, 0.1085, 0.4822, 0.1218, 0.5961, 0.1334, 0.6012, 0.1479, 0.5616, 0.1678, 0.5595, 0.1493, 0.4764, 0.168, 0.4363, 0.1482, 0.4414, 0.1336, 0.4784, 0.1494, 0.6055, 0.1651, 0.5531, 0.2096, 0.5616, 0.1678, 0.6012, 0.1479, 0.4764, 0.168, 0.4853, 0.2101, 0.432, 0.1656, 0.4363, 0.1482, 0.531, 0.08743, 0.5189, 0.08518, 0.5189, 0.08387, 0.5289, 0.08496, 0.5189, 0.08387, 0.5189, 0.08518, 0.5068, 0.08742, 0.5089, 0.08495, 0.5312, 0.07383, 0.531, 0.08743, 0.5289, 0.08496, 0.529, 0.07543, 0.5089, 0.08495, 0.5068, 0.08742, 0.5066, 0.07381, 0.5088, 0.07542, 0.5255, 0.06897, 0.5312, 0.07383, 0.529, 0.07543, 0.5238, 0.07051, 0.5088, 0.07542, 0.5066, 0.07381, 0.5124, 0.06896, 0.5141, 0.0705, 0.5189, 0.0679, 0.5255, 0.06897, 0.5238, 0.07051, 0.5189, 0.06947, 0.5141, 0.0705, 0.5124, 0.06896, 0.5189, 0.0679, 0.5189, 0.06947, 0.5189, 0.06947, 0.5238, 0.07051, 0.5216, 0.07497, 0.5189, 0.07426, 0.5163, 0.07497, 0.5141, 0.0705, 0.5189, 0.06947, 0.5189, 0.07426, 0.5238, 0.07051, 0.529, 0.07543, 0.5242, 0.07669, 0.5216, 0.07497, 0.5136, 0.07668, 0.5088, 0.07542, 0.5141, 0.0705, 0.5163, 0.07497, 0.529, 0.07543, 0.5289, 0.08496, 0.5246, 0.07989, 0.5242, 0.07669, 0.5133, 0.07988, 0.5089, 0.08495, 0.5088, 0.07542, 0.5136, 0.07668, 0.5289, 0.08496, 0.5189, 0.08387, 0.5189, 0.07933, 0.5246, 0.07989, 0.5189, 0.07933, 0.5189, 0.08387, 0.5089, 0.08495, 0.5133, 0.07988, 0.5189, 0.07933, 0.5189, 0.07426, 0.5216, 0.07497, 0.5246, 0.07989, 0.5163, 0.07497, 0.5189, 0.07426, 0.5189, 0.07933, 0.5133, 0.07988, 0.5246, 0.07989, 0.5216, 0.07497, 0.5242, 0.07669, 0.5136, 0.07668, 0.5163, 0.07497, 0.5133, 0.07988, 0.5569, 0.2912, 0.5639, 0.272, 0.5718, 0.2773, 0.5684, 0.2929, 0.4681, 0.2786, 0.4759, 0.2731, 0.4834, 0.2922, 0.472, 0.2943, 0.5585, 0.3166, 0.5569, 0.2912, 0.5684, 0.2929, 0.5731, 0.3114, 0.472, 0.2943, 0.4834, 0.2922, 0.4826, 0.3178, 0.4678, 0.3131, 0.5773, 0.3402, 0.5585, 0.3166, 0.5731, 0.3114, 0.5849, 0.3277, 0.4678, 0.3131, 0.4826, 0.3178, 0.4646, 0.3422, 0.4565, 0.33, 0.5639, 0.272, 0.5729, 0.2586, 0.5807, 0.2666, 0.5718, 0.2773, 0.4587, 0.268, 0.4664, 0.2597, 0.4759, 0.2731, 0.4681, 0.2786, 0.5729, 0.2586, 0.614, 0.2427, 0.6117, 0.2557, 0.5807, 0.2666, 0.4271, 0.2577, 0.4245, 0.2445, 0.4664, 0.2597, 0.4587, 0.268, 0.614, 0.2427, 0.6392, 0.253, 0.6325, 0.2629, 0.6117, 0.2557, 0.4061, 0.2655, 0.3989, 0.2556, 0.4245, 0.2445, 0.4271, 0.2577, 0.6392, 0.253, 0.6641, 0.2779, 0.6537, 0.28, 0.6325, 0.2629, 0.3849, 0.2836, 0.3741, 0.2818, 0.3989, 0.2556, 0.4061, 0.2655, 0.6641, 0.2779, 0.6684, 0.298, 0.6561, 0.2976, 0.6537, 0.28, 0.383, 0.3019, 0.3703, 0.3026, 0.3741, 0.2818, 0.3849, 0.2836, 0.6684, 0.298, 0.6624, 0.3128, 0.6528, 0.3102, 0.6561, 0.2976, 0.3869, 0.3146, 0.3771, 0.3177, 0.3703, 0.3026, 0.383, 0.3019, 0.6624, 0.3128, 0.6345, 0.3323, 0.629, 0.3239, 0.6528, 0.3102, 0.4116, 0.3277, 0.4064, 0.3365, 0.3771, 0.3177, 0.3869, 0.3146, 0.6345, 0.3323, 0.6155, 0.342, 0.6144, 0.332, 0.629, 0.3239, 0.4267, 0.3354, 0.426, 0.3456, 0.4064, 0.3365, 0.4116, 0.3277, 0.6155, 0.342, 0.5998, 0.3448, 0.601, 0.3336, 0.6144, 0.332, 0.4403, 0.3365, 0.442, 0.3478, 0.426, 0.3456, 0.4267, 0.3354, 0.5998, 0.3448, 0.5773, 0.3402, 0.5849, 0.3277, 0.601, 0.3336, 0.4565, 0.33, 0.4646, 0.3422, 0.442, 0.3478, 0.4403, 0.3365, 0.601, 0.3336, 0.5849, 0.3277, 0.5906, 0.3215, 0.6018, 0.3285, 0.4504, 0.3239, 0.4565, 0.33, 0.4403, 0.3365, 0.4394, 0.3313, 0.6144, 0.332, 0.601, 0.3336, 0.6018, 0.3285, 0.6133, 0.3271, 0.4394, 0.3313, 0.4403, 0.3365, 0.4267, 0.3354, 0.4276, 0.3304, 0.629, 0.3239, 0.6144, 0.332, 0.6133, 0.3271, 0.6269, 0.3205, 0.4276, 0.3304, 0.4267, 0.3354, 0.4116, 0.3277, 0.4136, 0.3242, 0.6528, 0.3102, 0.629, 0.3239, 0.6269, 0.3205, 0.6462, 0.3064, 0.4136, 0.3242, 0.4116, 0.3277, 0.3869, 0.3146, 0.3934, 0.3105, 0.6561, 0.2976, 0.6528, 0.3102, 0.6462, 0.3064, 0.6495, 0.2962, 0.3934, 0.3105, 0.3869, 0.3146, 0.383, 0.3019, 0.3897, 0.3002, 0.6537, 0.28, 0.6561, 0.2976, 0.6495, 0.2962, 0.6478, 0.2835, 0.3897, 0.3002, 0.383, 0.3019, 0.3849, 0.2836, 0.391, 0.2871, 0.6325, 0.2629, 0.6537, 0.28, 0.6478, 0.2835, 0.6298, 0.2673, 0.391, 0.2871, 0.3849, 0.2836, 0.4061, 0.2655, 0.4089, 0.27, 0.6117, 0.2557, 0.6325, 0.2629, 0.6298, 0.2673, 0.6126, 0.2616, 0.4089, 0.27, 0.4061, 0.2655, 0.4271, 0.2577, 0.4263, 0.2637, 0.5807, 0.2666, 0.6117, 0.2557, 0.6126, 0.2616, 0.5852, 0.271, 0.4263, 0.2637, 0.4271, 0.2577, 0.4587, 0.268, 0.4544, 0.2726, 0.5718, 0.2773, 0.5807, 0.2666, 0.5852, 0.271, 0.5781, 0.2819, 0.4544, 0.2726, 0.4587, 0.268, 0.4681, 0.2786, 0.4618, 0.2834, 0.5849, 0.3277, 0.5731, 0.3114, 0.5795, 0.3093, 0.5906, 0.3215, 0.4612, 0.3112, 0.4678, 0.3131, 0.4565, 0.33, 0.4504, 0.3239, 0.5731, 0.3114, 0.5684, 0.2929, 0.5775, 0.2938, 0.5795, 0.3093, 0.4628, 0.2954, 0.472, 0.2943, 0.4678, 0.3131, 0.4612, 0.3112, 0.5684, 0.2929, 0.5718, 0.2773, 0.5781, 0.2819, 0.5775, 0.2938, 0.4618, 0.2834, 0.4681, 0.2786, 0.472, 0.2943, 0.4628, 0.2954, 0.5219, 0.386, 0.5531, 0.3905, 0.5532, 0.4331, 0.523, 0.4336, 0.4928, 0.4345, 0.4909, 0.3919, 0.5219, 0.386, 0.523, 0.4336, 0.5531, 0.3905, 0.6048, 0.3978, 0.6098, 0.4315, 0.5532, 0.4331, 0.4359, 0.4357, 0.4393, 0.4015, 0.4909, 0.3919, 0.4928, 0.4345, 0.6048, 0.3978, 0.6268, 0.3958, 0.6482, 0.4193, 0.6098, 0.4315, 0.3965, 0.4254, 0.4169, 0.4006, 0.4393, 0.4015, 0.4359, 0.4357, 0.6268, 0.3958, 0.6628, 0.3725, 0.6921, 0.3883, 0.6482, 0.4193, 0.3503, 0.3962, 0.3793, 0.3787, 0.4169, 0.4006, 0.3965, 0.4254, 0.6628, 0.3725, 0.6974, 0.3327, 0.7263, 0.3418, 0.6921, 0.3883, 0.3128, 0.3506, 0.342, 0.3397, 0.3793, 0.3787, 0.3503, 0.3962, 0.6974, 0.3327, 0.7073, 0.3101, 0.7359, 0.3121, 0.7263, 0.3418, 0.3011, 0.3206, 0.3307, 0.3169, 0.342, 0.3397, 0.3128, 0.3506, 0.7073, 0.3101, 0.7153, 0.2654, 0.7299, 0.2564, 0.7359, 0.3121, 0.3049, 0.2611, 0.3205, 0.2703, 0.3307, 0.3169, 0.3011, 0.3206, 0.7153, 0.2654, 0.6764, 0.2332, 0.6982, 0.2169, 0.7299, 0.2564, 0.3374, 0.2192, 0.3603, 0.2359, 0.3205, 0.2703, 0.3049, 0.2611, 0.6764, 0.2332, 0.6474, 0.2005, 0.6631, 0.1907, 0.6982, 0.2169, 0.3735, 0.1919, 0.3897, 0.2019, 0.3603, 0.2359, 0.3374, 0.2192, 0.6269, 0.01561, 0.6494, 0.02238, 0.6605, 0.07608, 0.6214, 0.04809, 0.3768, 0.0753, 0.3888, 0.02159, 0.4113, 0.01513, 0.4164, 0.04763, 0.5675, 0.000144, 0.6269, 0.01561, 0.6214, 0.04809, 0.5772, 0.0328, 0.4164, 0.04763, 0.4113, 0.01513, 0.4706, 0.000144, 0.4608, 0.03266, 0.5189, 0.02489, 0.5675, 0.000144, 0.5772, 0.0328, 0.5474, 0.04172, 0.4608, 0.03266, 0.4706, 0.000144, 0.5189, 0.02489, 0.4905, 0.04167, 0.5403, 0.05381, 0.5189, 0.05029, 0.5189, 0.02489, 0.5474, 0.04172, 0.5189, 0.02489, 0.5189, 0.05029, 0.4976, 0.05377, 0.4905, 0.04167, 0.5519, 0.05834, 0.5403, 0.05381, 0.5474, 0.04172, 0.5581, 0.05387, 0.4905, 0.04167, 0.4976, 0.05377, 0.486, 0.05827, 0.4798, 0.05378, 0.5551, 0.0619, 0.5519, 0.05834, 0.5581, 0.05387, 0.577, 0.058, 0.4798, 0.05378, 0.486, 0.05827, 0.4828, 0.06183, 0.4609, 0.05785, 0.5638, 0.07659, 0.5551, 0.0619, 0.577, 0.058, 0.6117, 0.07827, 0.4609, 0.05785, 0.4828, 0.06183, 0.474, 0.07651, 0.4259, 0.07799, 0.577, 0.058, 0.5772, 0.0328, 0.6214, 0.04809, 0.6117, 0.07827, 0.4164, 0.04763, 0.4608, 0.03266, 0.4609, 0.05785, 0.4259, 0.07799, 0.577, 0.058, 0.5581, 0.05387, 0.5474, 0.04172, 0.5772, 0.0328, 0.4905, 0.04167, 0.4798, 0.05378, 0.4609, 0.05785, 0.4608, 0.03266, 0.6267, 0.1114, 0.6117, 0.07827, 0.6214, 0.04809, 0.6605, 0.07608, 0.4164, 0.04763, 0.4259, 0.07799, 0.4106, 0.1112, 0.3768, 0.0753, 0.5831, 0.1085, 0.5638, 0.07659, 0.6117, 0.07827, 0.6267, 0.1114, 0.4259, 0.07799, 0.474, 0.07651, 0.4545, 0.1085, 0.4106, 0.1112, 0.5961, 0.1334, 0.6295, 0.1305, 0.6235, 0.1468, 0.6012, 0.1479, 0.4137, 0.1472, 0.4076, 0.1306, 0.4414, 0.1336, 0.4363, 0.1482, 0.5831, 0.1085, 0.6267, 0.1114, 0.6295, 0.1305, 0.5961, 0.1334, 0.4076, 0.1306, 0.4106, 0.1112, 0.4545, 0.1085, 0.4414, 0.1336, 0.6055, 0.1651, 0.6012, 0.1479, 0.6235, 0.1468, 0.6193, 0.1598, 0.4137, 0.1472, 0.4363, 0.1482, 0.432, 0.1656, 0.418, 0.1604, 0.6055, 0.1651, 0.6193, 0.1598, 0.6631, 0.1907, 0.6474, 0.2005, 0.3735, 0.1919, 0.418, 0.1604, 0.432, 0.1656, 0.3897, 0.2019, 0.9459, 0.07957, 0.8862, 0.1218, 0.8491, 0.09973, 0.8918, 0.03692, 0.1831, 0.09213, 0.1413, 0.1125, 0.07896, 0.06072, 0.1423, 0.02147, 0.8918, 0.03692, 0.8491, 0.09973, 0.7885, 0.08083, 0.8056, 0.01079, 0.2464, 0.07651, 0.1831, 0.09213, 0.1423, 0.02147, 0.2326, 0.003484, 0.8056, 0.01079, 0.7885, 0.08083, 0.687, 0.0772, 0.6724, 0.0222, 0.3499, 0.07596, 0.2464, 0.07651, 0.2326, 0.003484, 0.366, 0.02099, 0.6724, 0.0222, 0.687, 0.0772, 0.6605, 0.07608, 0.6494, 0.02238, 0.3768, 0.0753, 0.3499, 0.07596, 0.366, 0.02099, 0.3888, 0.02159, 0.6267, 0.1114, 0.6605, 0.07608, 0.687, 0.0772, 0.6295, 0.1305, 0.3499, 0.07596, 0.3768, 0.0753, 0.4106, 0.1112, 0.4076, 0.1306, 0.7299, 0.2564, 0.6982, 0.2169, 0.7602, 0.1932, 0.789, 0.2333, 0.2716, 0.1939, 0.3374, 0.2192, 0.3049, 0.2611, 0.2413, 0.237, 0.9945, 0.1677, 0.9091, 0.1833, 0.8862, 0.1218, 0.9459, 0.07957, 0.1413, 0.1125, 0.1079, 0.1791, 0.01183, 0.1554, 0.07896, 0.06072, 0.9117, 0.4024, 0.8629, 0.3386, 0.8941, 0.3019, 0.9629, 0.3448, 0.1238, 0.3155, 0.1606, 0.3568, 0.1064, 0.4327, 0.04397, 0.367, 0.9629, 0.3448, 0.8941, 0.3019, 0.9154, 0.2598, 0.9999, 0.2546, 0.09896, 0.267, 0.1238, 0.3155, 0.04397, 0.367, 0.000144, 0.2591, 0.9999, 0.2546, 0.9154, 0.2598, 0.9091, 0.1833, 0.9945, 0.1677, 0.1079, 0.1791, 0.09896, 0.267, 0.000144, 0.2591, 0.01183, 0.1554, 0.7495, 0.3347, 0.7359, 0.3121, 0.7663, 0.3008, 0.7892, 0.3137, 0.2674, 0.3101, 0.3011, 0.3206, 0.2882, 0.3465, 0.243, 0.3256, 0.7892, 0.3137, 0.7663, 0.3008, 0.8153, 0.2764, 0.8462, 0.2934, 0.2131, 0.2852, 0.2674, 0.3101, 0.243, 0.3256, 0.1785, 0.305, 0.8462, 0.2934, 0.8153, 0.2764, 0.845, 0.2564, 0.8735, 0.2659, 0.1797, 0.2633, 0.2131, 0.2852, 0.1785, 0.305, 0.1471, 0.2743, 0.8735, 0.2659, 0.845, 0.2564, 0.8591, 0.2282, 0.887, 0.2338, 0.1628, 0.2317, 0.1797, 0.2633, 0.1471, 0.2743, 0.1315, 0.2376, 0.8424, 0.1952, 0.875, 0.1847, 0.887, 0.2338, 0.8591, 0.2282, 0.1315, 0.2376, 0.1452, 0.1827, 0.1768, 0.1962, 0.1628, 0.2317, 0.9091, 0.1833, 0.9154, 0.2598, 0.887, 0.2338, 0.875, 0.1847, 0.1315, 0.2376, 0.09896, 0.267, 0.1079, 0.1791, 0.1452, 0.1827, 0.9154, 0.2598, 0.8941, 0.3019, 0.8735, 0.2659, 0.887, 0.2338, 0.1471, 0.2743, 0.1238, 0.3155, 0.09896, 0.267, 0.1315, 0.2376, 0.8941, 0.3019, 0.8629, 0.3386, 0.8462, 0.2934, 0.8735, 0.2659, 0.1785, 0.305, 0.1606, 0.3568, 0.1238, 0.3155, 0.1471, 0.2743, 0.8629, 0.3386, 0.7943, 0.3641, 0.7892, 0.3137, 0.8462, 0.2934, 0.243, 0.3256, 0.2398, 0.3826, 0.1606, 0.3568, 0.1785, 0.305, 0.7702, 0.3795, 0.7495, 0.3347, 0.7892, 0.3137, 0.7943, 0.3641, 0.243, 0.3256, 0.2882, 0.3465, 0.2681, 0.3987, 0.2398, 0.3826, 0.8455, 0.45, 0.7943, 0.3641, 0.8629, 0.3386, 0.9117, 0.4024, 0.1606, 0.3568, 0.2398, 0.3826, 0.1853, 0.4841, 0.1064, 0.4327, 0.8159, 0.4454, 0.7706, 0.4443, 0.7557, 0.4186, 0.7702, 0.3795, 0.287, 0.4429, 0.2714, 0.4733, 0.2193, 0.4772, 0.2681, 0.3987, 0.8159, 0.4454, 0.7702, 0.3795, 0.7943, 0.3641, 0.8455, 0.45, 0.2398, 0.3826, 0.2681, 0.3987, 0.2193, 0.4772, 0.1853, 0.4841, 0.8198, 0.4681, 0.8159, 0.4454, 0.8455, 0.45, 0.1853, 0.4841, 0.2193, 0.4772, 0.2159, 0.5036, 0.7359, 0.3121, 0.7299, 0.2564, 0.789, 0.2333, 0.7663, 0.3008, 0.2413, 0.237, 0.3049, 0.2611, 0.3011, 0.3206, 0.2674, 0.3101, 0.789, 0.2333, 0.8096, 0.2339, 0.8153, 0.2764, 0.7663, 0.3008, 0.2131, 0.2852, 0.2192, 0.2374, 0.2413, 0.237, 0.2674, 0.3101, 0.8096, 0.2339, 0.8293, 0.2196, 0.845, 0.2564, 0.8153, 0.2764, 0.1797, 0.2633, 0.1991, 0.2225, 0.2192, 0.2374, 0.2131, 0.2852, 0.8424, 0.1952, 0.8591, 0.2282, 0.845, 0.2564, 0.8293, 0.2196, 0.1797, 0.2633, 0.1628, 0.2317, 0.1768, 0.1962, 0.1991, 0.2225, 0.687, 0.0772, 0.7885, 0.08083, 0.7865, 0.1176, 0.7155, 0.1397, 0.2467, 0.1148, 0.2464, 0.07651, 0.3499, 0.07596, 0.3195, 0.1394, 0.7602, 0.1932, 0.7155, 0.1397, 0.7865, 0.1176, 0.7855, 0.1523, 0.2467, 0.1148, 0.3195, 0.1394, 0.2716, 0.1939, 0.246, 0.151, 0.6982, 0.2169, 0.6631, 0.1907, 0.7155, 0.1397, 0.7602, 0.1932, 0.3195, 0.1394, 0.3735, 0.1919, 0.3374, 0.2192, 0.2716, 0.1939, 0.6631, 0.1907, 0.6235, 0.1468, 0.6295, 0.1305, 0.7155, 0.1397, 0.4076, 0.1306, 0.4137, 0.1472, 0.3735, 0.1919, 0.3195, 0.1394, 0.6295, 0.1305, 0.687, 0.0772, 0.7155, 0.1397, 0.3195, 0.1394, 0.3499, 0.07596, 0.4076, 0.1306, 0.6631, 0.1907, 0.6193, 0.1598, 0.6235, 0.1468, 0.4137, 0.1472, 0.418, 0.1604, 0.3735, 0.1919, 0.8424, 0.1952, 0.8374, 0.1564, 0.8582, 0.1378, 0.875, 0.1847, 0.1717, 0.1323, 0.1966, 0.1552, 0.1768, 0.1962, 0.1452, 0.1827, 0.9091, 0.1833, 0.875, 0.1847, 0.8582, 0.1378, 0.8862, 0.1218, 0.1717, 0.1323, 0.1452, 0.1827, 0.1079, 0.1791, 0.1413, 0.1125, 0.7855, 0.1523, 0.7865, 0.1176, 0.8582, 0.1378, 0.8374, 0.1564, 0.1717, 0.1323, 0.2467, 0.1148, 0.246, 0.151, 0.1966, 0.1552, 0.7885, 0.08083, 0.8491, 0.09973, 0.8582, 0.1378, 0.7865, 0.1176, 0.1717, 0.1323, 0.1831, 0.09213, 0.2464, 0.07651, 0.2467, 0.1148, 0.8862, 0.1218, 0.8582, 0.1378, 0.8491, 0.09973, 0.1831, 0.09213, 0.1717, 0.1323, 0.1413, 0.1125, 0.5062, 0.9049, 0.4324, 0.8949, 0.4388, 0.8702, 0.4911, 0.8817, 0.3159, 0.8682, 0.3216, 0.8932, 0.2472, 0.9012, 0.263, 0.8783, 0.5062, 0.9049, 0.4911, 0.8817, 0.5728, 0.8605, 0.6048, 0.8799, 0.1815, 0.8547, 0.263, 0.8783, 0.2472, 0.9012, 0.1487, 0.8733, 0.6048, 0.8799, 0.5728, 0.8605, 0.5864, 0.794, 0.62, 0.7916, 0.1697, 0.7875, 0.1815, 0.8547, 0.1487, 0.8733, 0.1361, 0.7841, 0.62, 0.7916, 0.5864, 0.794, 0.549, 0.7464, 0.5638, 0.7392, 0.2087, 0.7409, 0.1697, 0.7875, 0.1361, 0.7841, 0.1941, 0.7332, 0.5638, 0.7392, 0.549, 0.7464, 0.5003, 0.7117, 0.5083, 0.6977, 0.2584, 0.7075, 0.2087, 0.7409, 0.1941, 0.7332, 0.2508, 0.6932, 0.5083, 0.6977, 0.5003, 0.7117, 0.4386, 0.6807, 0.4348, 0.6589, 0.321, 0.678, 0.2584, 0.7075, 0.2508, 0.6932, 0.3253, 0.6562, 0.5003, 0.7117, 0.5057, 0.7309, 0.453, 0.7, 0.4386, 0.6807, 0.3061, 0.697, 0.2525, 0.7266, 0.2584, 0.7075, 0.321, 0.678, 0.549, 0.7464, 0.5429, 0.7558, 0.5057, 0.7309, 0.5003, 0.7117, 0.2525, 0.7266, 0.2146, 0.7504, 0.2087, 0.7409, 0.2584, 0.7075, 0.5864, 0.794, 0.5681, 0.7874, 0.5429, 0.7558, 0.549, 0.7464, 0.2146, 0.7504, 0.1883, 0.7814, 0.1697, 0.7875, 0.2087, 0.7409, 0.5728, 0.8605, 0.5555, 0.8264, 0.5681, 0.7874, 0.5864, 0.794, 0.1883, 0.7814, 0.1998, 0.8209, 0.1815, 0.8547, 0.1697, 0.7875, 0.4911, 0.8817, 0.5012, 0.8444, 0.5555, 0.8264, 0.5728, 0.8605, 0.1998, 0.8209, 0.2538, 0.8405, 0.263, 0.8783, 0.1815, 0.8547, 0.4911, 0.8817, 0.4388, 0.8702, 0.4578, 0.84, 0.5012, 0.8444, 0.2976, 0.8374, 0.3159, 0.8682, 0.263, 0.8783, 0.2538, 0.8405, 0.7602, 0.1932, 0.7855, 0.1523, 0.796, 0.177, 0.7832, 0.1874, 0.2336, 0.1756, 0.246, 0.151, 0.2716, 0.1939, 0.247, 0.1871, 0.391, 0.6119, 0.4348, 0.6589, 0.4386, 0.6807, 0.3948, 0.6861, 0.321, 0.678, 0.3253, 0.6562, 0.3699, 0.6102, 0.3648, 0.6844, 0.789, 0.2333, 0.7602, 0.1932, 0.7832, 0.1874, 0.8096, 0.2339, 0.247, 0.1871, 0.2716, 0.1939, 0.2413, 0.237, 0.2192, 0.2374, 0.3917, 0.8621, 0.4016, 0.8415, 0.4388, 0.8702, 0.4324, 0.8949, 0.3159, 0.8682, 0.354, 0.8403, 0.3634, 0.8613, 0.3216, 0.8932, 0.4386, 0.6807, 0.453, 0.7, 0.435, 0.7183, 0.3948, 0.6861, 0.3237, 0.7157, 0.3061, 0.697, 0.321, 0.678, 0.3648, 0.6844, 0.4337, 0.7297, 0.3847, 0.7103, 0.3948, 0.6861, 0.435, 0.7183, 0.3648, 0.6844, 0.3744, 0.709, 0.3247, 0.7272, 0.3237, 0.7157, 0.411, 0.7477, 0.3847, 0.7103, 0.4337, 0.7297, 0.4278, 0.7428, 0.3247, 0.7272, 0.3744, 0.709, 0.347, 0.7458, 0.3303, 0.7405, 0.4181, 0.7849, 0.3847, 0.7954, 0.3847, 0.7103, 0.411, 0.7477, 0.3744, 0.709, 0.3723, 0.7945, 0.339, 0.7831, 0.347, 0.7458, 0.4016, 0.8415, 0.3847, 0.7954, 0.4181, 0.7849, 0.4313, 0.8175, 0.339, 0.7831, 0.3723, 0.7945, 0.354, 0.8403, 0.3248, 0.8155, 0.4388, 0.8702, 0.4016, 0.8415, 0.4313, 0.8175, 0.4578, 0.84, 0.3248, 0.8155, 0.354, 0.8403, 0.3159, 0.8682, 0.2976, 0.8374, 0.8096, 0.2339, 0.8163, 0.2031, 0.8251, 0.2098, 0.8293, 0.2196, 0.1998, 0.2148, 0.2098, 0.2062, 0.2192, 0.2374, 0.1991, 0.2225, 0.8096, 0.2339, 0.7832, 0.1874, 0.8022, 0.1846, 0.8163, 0.2031, 0.2265, 0.1831, 0.247, 0.1871, 0.2192, 0.2374, 0.2098, 0.2062, 0.7832, 0.1874, 0.796, 0.177, 0.8022, 0.1846, 0.2265, 0.1831, 0.2336, 0.1756, 0.247, 0.1871, 0.4578, 0.84, 0.4313, 0.8175, 0.4485, 0.8046, 0.4734, 0.8247, 0.3079, 0.802, 0.3248, 0.8155, 0.2976, 0.8374, 0.2824, 0.8215, 0.4313, 0.8175, 0.4181, 0.7849, 0.4359, 0.7796, 0.4485, 0.8046, 0.3212, 0.7772, 0.339, 0.7831, 0.3248, 0.8155, 0.3079, 0.802, 0.4181, 0.7849, 0.411, 0.7477, 0.4237, 0.7542, 0.4359, 0.7796, 0.3341, 0.752, 0.347, 0.7458, 0.339, 0.7831, 0.3212, 0.7772, 0.411, 0.7477, 0.4278, 0.7428, 0.4379, 0.7498, 0.4237, 0.7542, 0.3199, 0.7473, 0.3303, 0.7405, 0.347, 0.7458, 0.3341, 0.752, 0.4278, 0.7428, 0.4337, 0.7297, 0.4454, 0.732, 0.4379, 0.7498, 0.3129, 0.7292, 0.3247, 0.7272, 0.3303, 0.7405, 0.3199, 0.7473, 0.4337, 0.7297, 0.435, 0.7183, 0.441, 0.7244, 0.4454, 0.732, 0.3175, 0.7217, 0.3237, 0.7157, 0.3247, 0.7272, 0.3129, 0.7292, 0.435, 0.7183, 0.453, 0.7, 0.4553, 0.7137, 0.441, 0.7244, 0.3035, 0.7107, 0.3061, 0.697, 0.3237, 0.7157, 0.3175, 0.7217, 0.5012, 0.8444, 0.4578, 0.84, 0.4734, 0.8247, 0.5125, 0.8288, 0.2824, 0.8215, 0.2976, 0.8374, 0.2538, 0.8405, 0.243, 0.8246, 0.5555, 0.8264, 0.5012, 0.8444, 0.5125, 0.8288, 0.5509, 0.8118, 0.243, 0.8246, 0.2538, 0.8405, 0.1998, 0.8209, 0.2048, 0.8064, 0.5681, 0.7874, 0.5555, 0.8264, 0.5509, 0.8118, 0.5521, 0.7877, 0.2048, 0.8064, 0.1998, 0.8209, 0.1883, 0.7814, 0.2043, 0.7822, 0.5429, 0.7558, 0.5681, 0.7874, 0.5521, 0.7877, 0.5394, 0.7645, 0.2043, 0.7822, 0.1883, 0.7814, 0.2146, 0.7504, 0.2178, 0.7593, 0.5057, 0.7309, 0.5429, 0.7558, 0.5394, 0.7645, 0.5084, 0.7431, 0.2178, 0.7593, 0.2146, 0.7504, 0.2525, 0.7266, 0.2494, 0.7387, 0.453, 0.7, 0.5057, 0.7309, 0.5084, 0.7431, 0.4553, 0.7137, 0.2494, 0.7387, 0.2525, 0.7266, 0.3061, 0.697, 0.3035, 0.7107, 0.4379, 0.7498, 0.4454, 0.732, 0.4708, 0.7484, 0.4548, 0.7617, 0.287, 0.745, 0.3129, 0.7292, 0.3199, 0.7473, 0.3027, 0.7587, 0.4548, 0.7617, 0.4708, 0.7484, 0.4889, 0.7705, 0.4754, 0.7839, 0.2683, 0.7667, 0.287, 0.745, 0.3027, 0.7587, 0.2814, 0.7805, 0.4754, 0.7839, 0.4889, 0.7705, 0.5037, 0.7876, 0.4945, 0.8025, 0.253, 0.7834, 0.2683, 0.7667, 0.2814, 0.7805, 0.2618, 0.7986, 0.4945, 0.8025, 0.5037, 0.7876, 0.5186, 0.7916, 0.5168, 0.8073, 0.2379, 0.787, 0.253, 0.7834, 0.2618, 0.7986, 0.2392, 0.8029, 0.5125, 0.8288, 0.4734, 0.8247, 0.4945, 0.8025, 0.5168, 0.8073, 0.2618, 0.7986, 0.2824, 0.8215, 0.243, 0.8246, 0.2392, 0.8029, 0.4485, 0.8046, 0.4754, 0.7839, 0.4945, 0.8025, 0.4734, 0.8247, 0.2618, 0.7986, 0.2814, 0.7805, 0.3079, 0.802, 0.2824, 0.8215, 0.4485, 0.8046, 0.4359, 0.7796, 0.4548, 0.7617, 0.4754, 0.7839, 0.3027, 0.7587, 0.3212, 0.7772, 0.3079, 0.802, 0.2814, 0.7805, 0.4379, 0.7498, 0.4548, 0.7617, 0.4359, 0.7796, 0.4237, 0.7542, 0.3212, 0.7772, 0.3027, 0.7587, 0.3199, 0.7473, 0.3341, 0.752, 0.441, 0.7244, 0.4553, 0.7137, 0.4708, 0.7484, 0.4454, 0.732, 0.287, 0.745, 0.3035, 0.7107, 0.3175, 0.7217, 0.3129, 0.7292, 0.5084, 0.7431, 0.4889, 0.7705, 0.4708, 0.7484, 0.4553, 0.7137, 0.287, 0.745, 0.2683, 0.7667, 0.2494, 0.7387, 0.3035, 0.7107, 0.5394, 0.7645, 0.5037, 0.7876, 0.4889, 0.7705, 0.5084, 0.7431, 0.2683, 0.7667, 0.253, 0.7834, 0.2178, 0.7593, 0.2494, 0.7387, 0.5521, 0.7877, 0.5186, 0.7916, 0.5037, 0.7876, 0.5394, 0.7645, 0.253, 0.7834, 0.2379, 0.787, 0.2043, 0.7822, 0.2178, 0.7593, 0.5509, 0.8118, 0.5168, 0.8073, 0.5186, 0.7916, 0.5521, 0.7877, 0.2379, 0.787, 0.2392, 0.8029, 0.2048, 0.8064, 0.2043, 0.7822, 0.5125, 0.8288, 0.5168, 0.8073, 0.5509, 0.8118, 0.2048, 0.8064, 0.2392, 0.8029, 0.243, 0.8246, 0.5083, 0.6977, 0.4348, 0.6589, 0.4841, 0.6288, 0.5434, 0.6835, 0.2769, 0.6251, 0.3253, 0.6562, 0.2508, 0.6932, 0.2161, 0.6781, 0.5638, 0.7392, 0.5083, 0.6977, 0.5434, 0.6835, 0.5811, 0.7269, 0.2161, 0.6781, 0.2508, 0.6932, 0.1941, 0.7332, 0.1772, 0.7204, 0.62, 0.7916, 0.5638, 0.7392, 0.5811, 0.7269, 0.6167, 0.76, 0.1772, 0.7204, 0.1941, 0.7332, 0.1361, 0.7841, 0.1404, 0.7524, 0.7075, 0.7599, 0.62, 0.7916, 0.6167, 0.76, 0.6606, 0.7412, 0.1404, 0.7524, 0.1361, 0.7841, 0.04953, 0.7488, 0.09704, 0.7321, 0.7455, 0.6521, 0.7075, 0.7599, 0.6606, 0.7412, 0.6773, 0.6704, 0.09704, 0.7321, 0.04953, 0.7488, 0.01941, 0.6397, 0.08356, 0.662, 0.7408, 0.5724, 0.7455, 0.6521, 0.6773, 0.6704, 0.6714, 0.5927, 0.08356, 0.662, 0.01941, 0.6397, 0.03366, 0.5644, 0.09282, 0.5899, 0.6773, 0.6704, 0.5434, 0.6835, 0.4841, 0.6288, 0.6714, 0.5927, 0.2769, 0.6251, 0.2161, 0.6781, 0.08356, 0.662, 0.09282, 0.5899, 0.6773, 0.6704, 0.6606, 0.7412, 0.5811, 0.7269, 0.5434, 0.6835, 0.1772, 0.7204, 0.09704, 0.7321, 0.08356, 0.662, 0.2161, 0.6781, 0.6606, 0.7412, 0.6167, 0.76, 0.5811, 0.7269, 0.1772, 0.7204, 0.1404, 0.7524, 0.09704, 0.7321, 0.8424, 0.1952, 0.8293, 0.2196, 0.8346, 0.2069, 0.8347, 0.207, 0.03366, 0.5644, 0.05122, 0.5227, 0.145, 0.5626, 0.09282, 0.5899, 0.6204, 0.5657, 0.6714, 0.5927, 0.4841, 0.6288, 0.4981, 0.5523, 0.2769, 0.6251, 0.09282, 0.5899, 0.145, 0.5626, 0.2642, 0.5501, 0.391, 0.6119, 0.4981, 0.5523, 0.4841, 0.6288, 0.4348, 0.6589, 0.2769, 0.6251, 0.2642, 0.5501, 0.3699, 0.6102, 0.3253, 0.6562])
me_suzanne.use_remesh_fix_poles = True
me_suzanne.use_remesh_preserve_attributes = False
me_suzanne.use_mirror_vertex_groups = False
me_suzanne.update()

# ---- objects
ob_cube = bpy.data.objects.new('Cube', me_cube)
ob_light = bpy.data.objects.new('Light', light_light)
ob_camera = bpy.data.objects.new('Camera', cam_camera)
ob_suzanne = bpy.data.objects.new('Suzanne', me_suzanne)

# ---- transforms, parenting, visibility, modifiers, constraints
ob_cube.location = (0.0, 0.0, 0.0)
ob_cube.lock_rotations_4d = False
ob_cube.empty_display_type = 'ARROWS'
ob_cube.lineart.crease_threshold = 0.0
_m = ob_cube.modifiers.new('Array', 'ARRAY')
_m.count = 6
_m.constant_offset_displace = (1.0, 0.0, 1.0)
_m.relative_offset_displace = (1.0, 0.0, 1.0)
ob_light.location = (4.076, 1.005, 5.904)
ob_light.rotation_euler = (0.6503, 0.05522, 1.866)
ob_light.lock_rotations_4d = False
ob_light.empty_display_type = 'ARROWS'
ob_light.color = (0.0, 0.0, 0.0, 0.0)
ob_light.lineart.crease_threshold = 0.0
ob_camera.location = (7.359, -6.926, 4.958)
ob_camera.rotation_euler = (1.109, 0.0, 0.8149)
ob_camera.lock_rotations_4d = False
ob_camera.empty_display_type = 'ARROWS'
ob_camera.color = (0.0, 0.0, 0.0, 0.0)
ob_camera.display_type = 'WIRE'
ob_camera.lineart.crease_threshold = 0.0
ob_suzanne.location = (-5.868, 0.0, 0.0)
ob_suzanne.lineart.crease_threshold = 0.0
_m = ob_suzanne.modifiers.new('Array', 'ARRAY')
_m.count = 6
_m.constant_offset_displace = (1.0, 0.0, 1.0)
_m.relative_offset_displace = (1.0, 0.0, 1.0)

# ---- collection membership
col_collection.objects.link(ob_cube)
col_collection.objects.link(ob_light)
col_collection.objects.link(ob_camera)
col_collection.objects.link(ob_suzanne)

# ---- scene / render settings (as saved in the file)
scene.camera = ob_camera
scene.frame_start = 1; scene.frame_end = 250; scene.frame_set(1)
scene.render.engine = 'BLENDER_EEVEE_NEXT'
scene.cycles.use_denoising = False
scene.cycles.samples = 128
scene.cycles.sampling_pattern = 'TABULATED_SOBOL'
scene.cycles.use_adaptive_sampling = False
scene.cycles.use_light_tree = False
scene.view_settings.view_transform = 'Filmic'
bpy.context.view_layer.update()
